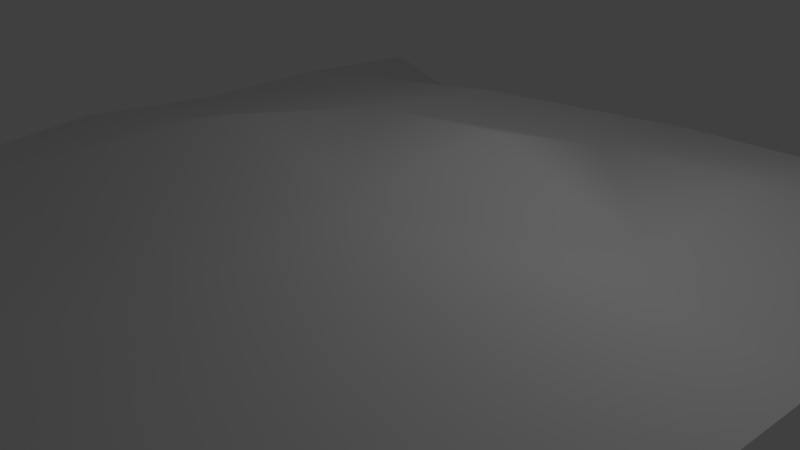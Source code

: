 # Source: Morritt_Snow2.blend  (saved by Blender 2.78.0; exported with 4.5.12 LTS)
import bpy
from mathutils import Matrix  # noqa: F401  (used for matrix-valued properties, if any)

bpy.ops.wm.read_factory_settings(use_empty=True)
scene = bpy.context.scene
scene.name = 'Scene'

# ---- collections
col_collection_1 = bpy.data.collections.new('Collection 1'); scene.collection.children.link(col_collection_1)

# ---- materials (node trees are filled in below, after node groups)
mat_material_001 = bpy.data.materials.new('Material.001')
mat_material_001.alpha_threshold = 0.0
mat_material_001.use_transparent_shadow = False
mat_material_001.roughness = 0.5

# ---- material node trees

# ---- world
world_world = bpy.data.worlds.new('World'); scene.world = world_world
world_world.color = (0.05088, 0.05088, 0.05088)
world_world.use_sun_shadow = False
world_world.sun_shadow_jitter_overblur = 0.0
world_world.cycles.sampling_method = 'MANUAL'

# ---- cameras
cam_camera = bpy.data.cameras.new('Camera')
cam_camera.clip_end = 100.0
cam_camera.lens = 35.0
cam_camera.sensor_width = 32.0
cam_camera.sensor_height = 18.0
cam_camera.ortho_scale = 7.314
cam_camera.dof.focus_distance = 0.0
cam_camera.dof.aperture_fstop = 128.0

# ---- lights
light_lamp = bpy.data.lights.new('Lamp', 'POINT')
light_lamp.transmission_factor = 0.0
light_lamp.cutoff_distance = 30.0
light_lamp.energy = 100.0
light_lamp.shadow_buffer_clip_start = 1.001
light_lamp.shadow_soft_size = 0.1
light_lamp.shadow_maximum_resolution = 0.006
light_lamp.use_absolute_resolution = True

# ---- meshes
me_plane = bpy.data.meshes.new('Plane')
me_plane.from_pydata([(-1.0, -1.0, -0.5699), (1.0, -1.0, -0.5246), (-1.0, 1.0, -0.4726), (1.0, 1.0, -0.3863), (-1.0, 0.6, -0.3159), (-1.0, 0.2, -0.3159), (-1.0, -0.2, -0.1207), (-1.0, -0.6, -0.3279), (-0.6, -1.0, -0.2588), (-0.2, -1.0, -0.4382), (0.2, -1.0, -0.4382), (0.6, -1.0, -0.303), (1.0, -0.6, -0.337), (1.0, -0.2, -0.1433), (1.0, 0.2, -0.4414), (1.0, 0.6, -0.3863), (0.6, 1.0, -0.2456), (0.2, 1.0, -0.2907), (-0.2, 1.0, -0.6979), (-0.6, 1.0, -1.082), (-0.6, -0.6, 0.1571), (-0.6, -0.2, 0.3317), (-0.6, 0.2, 0.2011), (-0.6, 0.6, 0.0), (-0.2, -0.6, 0.0), (-0.2, -0.2, 1.01), (-0.2, 0.2, 0.5597), (-0.2, 0.6, 0.3192), (0.2, -0.6, 0.4175), (0.2, -0.2, 0.6154), (0.2, 0.2, 0.7822), (0.2, 0.6, 0.0), (0.6, -0.6, 0.0), (0.6, -0.2, 0.5577), (0.6, 0.2, 0.0), (0.6, 0.6, 0.1341)], [], [(35, 15, 3, 16), (4, 23, 19, 2), (23, 27, 18, 19), (27, 31, 17, 18), (31, 35, 16, 17), (0, 8, 20, 7), (7, 20, 21, 6), (6, 21, 22, 5), (5, 22, 23, 4), (8, 9, 24, 20), (20, 24, 25, 21), (21, 25, 26, 22), (22, 26, 27, 23), (9, 10, 28, 24), (24, 28, 29, 25), (25, 29, 30, 26), (26, 30, 31, 27), (10, 11, 32, 28), (28, 32, 33, 29), (29, 33, 34, 30), (30, 34, 35, 31), (11, 1, 12, 32), (32, 12, 13, 33), (33, 13, 14, 34), (34, 14, 15, 35)])
me_plane.polygons.foreach_set('use_smooth', [True] * 25)
_uv = me_plane.uv_layers.new(name='UVMap')
_uv.uv.foreach_set('vector', [0.2253, 0.3434, 0.03252, 0.2979, 0.06282, 0.1461, 0.2237, 0.1782, 0.7929, 0.3733, 0.617, 0.3882, 0.7084, 9.025e-05, 0.8148, 0.2274, 0.617, 0.3882, 0.4678, 0.4282, 0.5405, 0.0862, 0.7084, 9.025e-05, 0.4678, 0.4282, 0.3406, 0.35, 0.3661, 0.1868, 0.5405, 0.0862, 0.3406, 0.35, 0.2253, 0.3434, 0.2237, 0.1782, 0.3661, 0.1868, 0.7942, 0.9981, 0.612, 0.9523, 0.5871, 0.7659, 0.7808, 0.8253, 0.7808, 0.8253, 0.5871, 0.7659, 0.5665, 0.6437, 0.7588, 0.6606, 0.7588, 0.6606, 0.5665, 0.6437, 0.5931, 0.5288, 0.8048, 0.5104, 0.8048, 0.5104, 0.5931, 0.5288, 0.617, 0.3882, 0.7929, 0.3733, 0.612, 0.9523, 0.4583, 0.9999, 0.4731, 0.8052, 0.5871, 0.7659, 0.5871, 0.7659, 0.4731, 0.8052, 0.437, 0.6202, 0.5665, 0.6437, 0.5665, 0.6437, 0.437, 0.6202, 0.4547, 0.5401, 0.5931, 0.5288, 0.5931, 0.5288, 0.4547, 0.5401, 0.4678, 0.4282, 0.617, 0.3882, 0.4583, 0.9999, 0.3118, 0.9837, 0.3583, 0.6996, 0.4731, 0.8052, 0.4731, 0.8052, 0.3583, 0.6996, 0.3724, 0.6106, 0.437, 0.6202, 0.437, 0.6202, 0.3724, 0.6106, 0.3744, 0.5413, 0.4547, 0.5401, 0.4547, 0.5401, 0.3744, 0.5413, 0.3406, 0.35, 0.4678, 0.4282, 0.3118, 0.9837, 0.1704, 0.9239, 0.2104, 0.7541, 0.3583, 0.6996, 0.3583, 0.6996, 0.2104, 0.7541, 0.297, 0.6021, 0.3724, 0.6106, 0.3724, 0.6106, 0.297, 0.6021, 0.2019, 0.4575, 0.3744, 0.5413, 0.3744, 0.5413, 0.2019, 0.4575, 0.2253, 0.3434, 0.3406, 0.35, 0.1704, 0.9239, 9.025e-05, 0.9297, 0.02851, 0.7675, 0.2104, 0.7541, 0.2104, 0.7541, 0.02851, 0.7675, 0.0682, 0.6073, 0.297, 0.6021, 0.297, 0.6021, 0.0682, 0.6073, 9.045e-05, 0.4369, 0.2019, 0.4575, 0.2019, 0.4575, 9.045e-05, 0.4369, 0.03252, 0.2979, 0.2253, 0.3434])
me_plane.materials.append(mat_material_001)
me_plane.use_remesh_preserve_volume = False
me_plane.use_remesh_preserve_attributes = False
me_plane.use_mirror_vertex_groups = False
me_plane.update()

# ---- objects
ob_plane = bpy.data.objects.new('Plane', me_plane)
ob_lamp = bpy.data.objects.new('Lamp', light_lamp)
ob_camera = bpy.data.objects.new('Camera', cam_camera)

# ---- transforms, parenting, visibility, modifiers, constraints
ob_plane.location = (0.0, 0.0, 0.8752)
ob_plane.scale = (5.41, 5.673, 1.0)
ob_plane.lineart.crease_threshold = 0.0
ob_lamp.location = (4.076, 1.005, 5.904)
ob_lamp.rotation_euler = (0.6503, 0.05522, 1.866)
ob_lamp.lock_rotations_4d = False
ob_lamp.empty_display_type = 'ARROWS'
ob_lamp.color = (0.0, 0.0, 0.0, 0.0)
ob_lamp.lineart.crease_threshold = 0.0
ob_camera.location = (7.481, -6.508, 5.344)
ob_camera.rotation_euler = (1.109, 0.0, 0.8149)
ob_camera.lock_rotations_4d = False
ob_camera.empty_display_type = 'ARROWS'
ob_camera.color = (0.0, 0.0, 0.0, 0.0)
ob_camera.display_type = 'WIRE'
ob_camera.lineart.crease_threshold = 0.0

# ---- collection membership
col_collection_1.objects.link(ob_plane)
col_collection_1.objects.link(ob_lamp)
col_collection_1.objects.link(ob_camera)

# ---- scene / render settings (as saved in the file)
scene.camera = ob_camera
scene.frame_start = 1; scene.frame_end = 250; scene.frame_set(1)
scene.render.engine = 'BLENDER_EEVEE_NEXT'
scene.render.resolution_percentage = 50
scene.render.dither_intensity = 0.0
scene.cycles.use_denoising = False
scene.cycles.samples = 128
scene.cycles.sampling_pattern = 'TABULATED_SOBOL'
scene.cycles.light_sampling_threshold = 0.0
scene.cycles.use_adaptive_sampling = False
scene.cycles.use_light_tree = False
scene.cycles.blur_glossy = 0.0
scene.cycles.sample_clamp_indirect = 0.0
scene.view_settings.view_transform = 'Standard'
bpy.context.view_layer.update()
